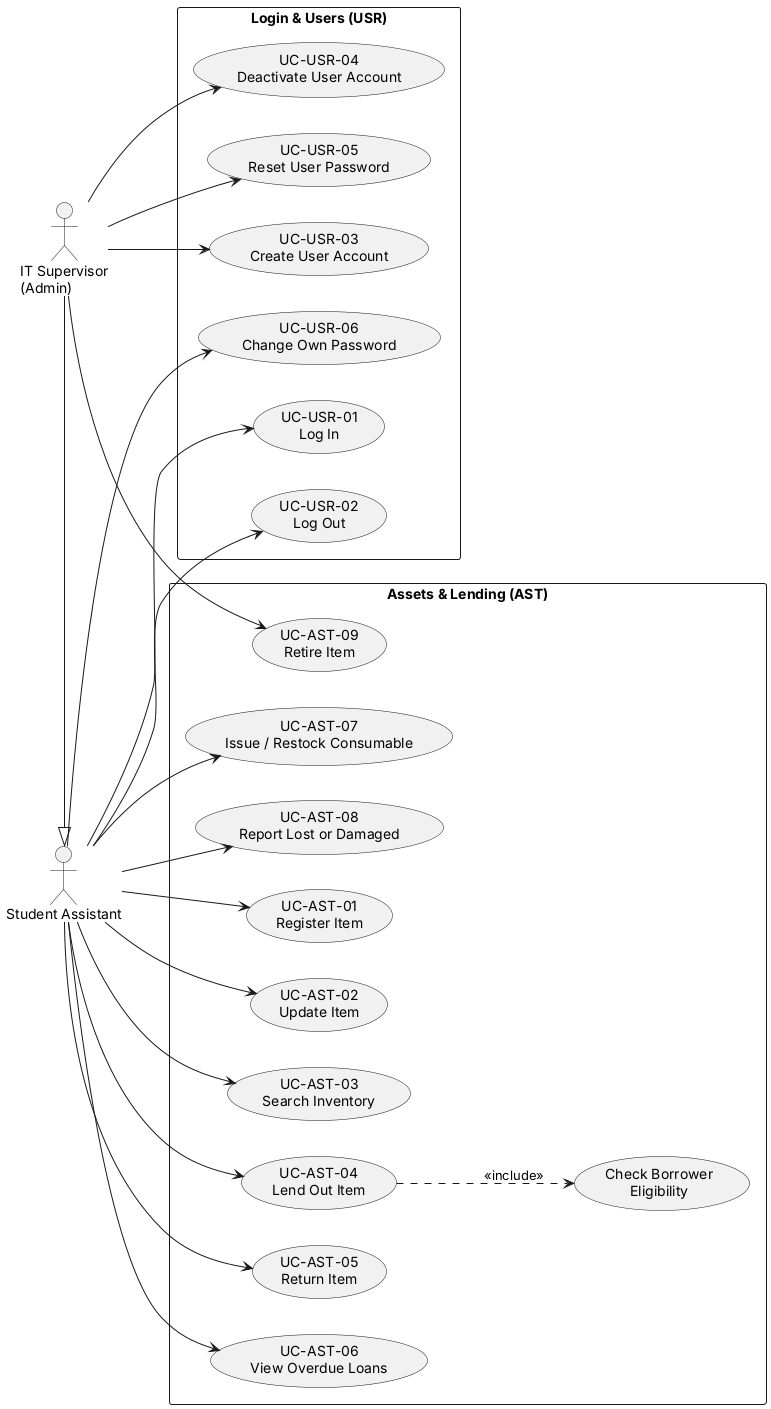

The diagram above was rendered by PlantUML. Its source (embedded in the PNG):
@startuml ast-usr-usecases
left to right direction
skinparam packageStyle rectangle

actor "Student Assistant" as SA
actor "IT Supervisor\n(Admin)" as ADM
ADM -|> SA

rectangle "Assets & Lending (AST)" {
  usecase "UC-AST-01\nRegister Item" as A1
  usecase "UC-AST-02\nUpdate Item" as A2
  usecase "UC-AST-03\nSearch Inventory" as A3
  usecase "UC-AST-04\nLend Out Item" as A4
  usecase "UC-AST-05\nReturn Item" as A5
  usecase "UC-AST-06\nView Overdue Loans" as A6
  usecase "UC-AST-07\nIssue / Restock Consumable" as A7
  usecase "UC-AST-08\nReport Lost or Damaged" as A8
  usecase "UC-AST-09\nRetire Item" as A9
  usecase "Check Borrower\nEligibility" as A4E
}

rectangle "Login & Users (USR)" {
  usecase "UC-USR-01\nLog In" as U1
  usecase "UC-USR-02\nLog Out" as U2
  usecase "UC-USR-03\nCreate User Account" as U3
  usecase "UC-USR-04\nDeactivate User Account" as U4
  usecase "UC-USR-05\nReset User Password" as U5
  usecase "UC-USR-06\nChange Own Password" as U6
}

SA --> A1
SA --> A2
SA --> A3
SA --> A4
SA --> A5
SA --> A6
SA --> A7
SA --> A8
SA --> U1
SA --> U2
SA --> U6

ADM --> A9
ADM --> U3
ADM --> U4
ADM --> U5

A4 ..> A4E : <<include>>
@enduml